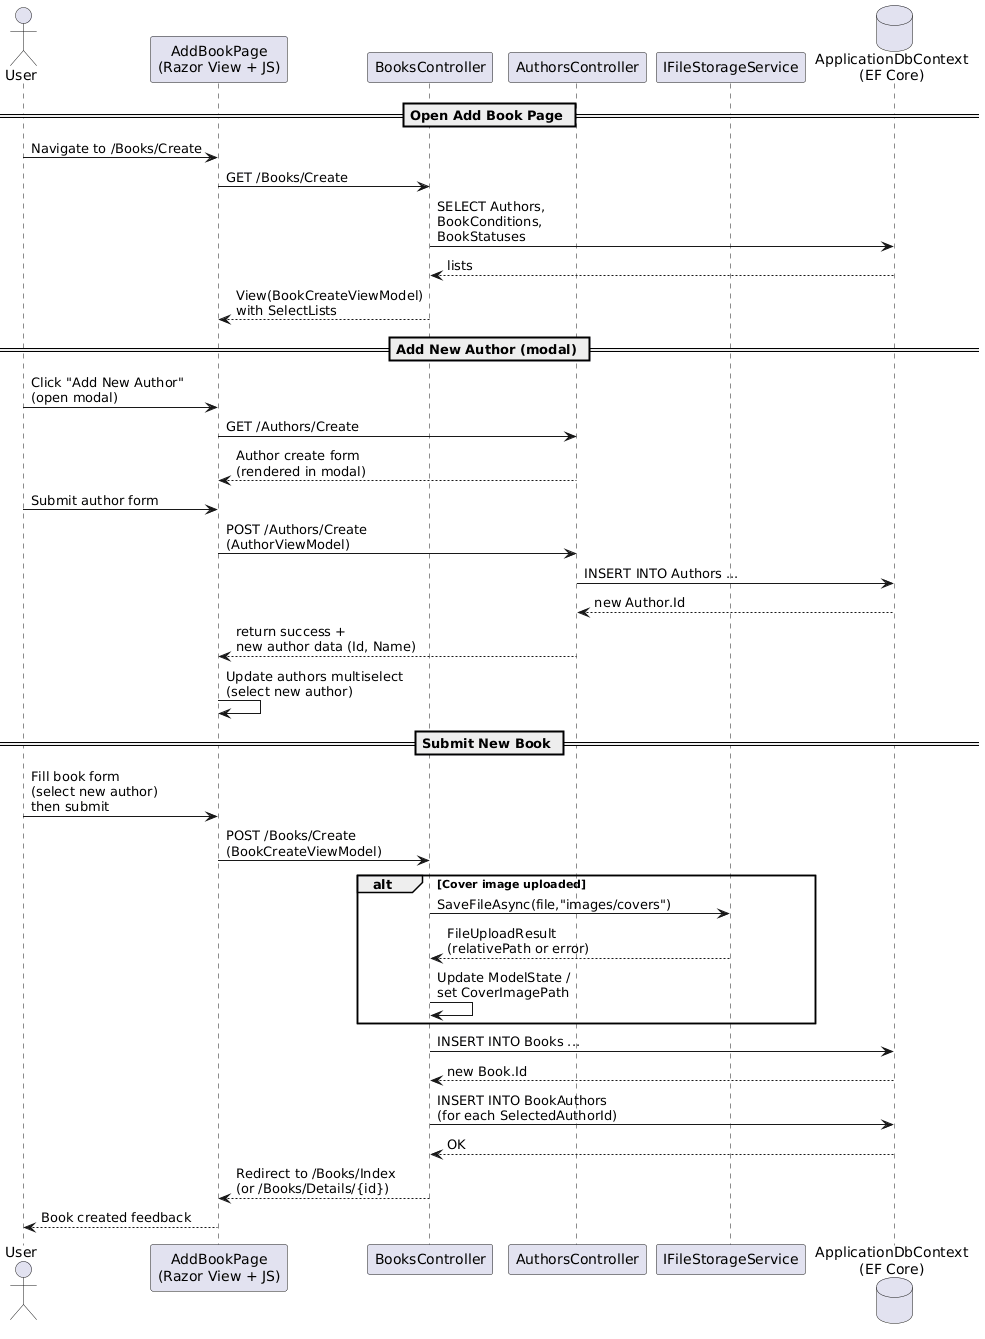

The diagram above was rendered by PlantUML. Its source (embedded in the PNG):
@startuml
actor User
participant "AddBookPage\n(Razor View + JS)" as UI
participant "BooksController" as BooksCtrl
participant "AuthorsController" as AuthorsCtrl
participant "IFileStorageService" as FileStore
database "ApplicationDbContext\n(EF Core)" as Db

== Open Add Book Page ==

User -> UI : Navigate to /Books/Create
UI -> BooksCtrl : GET /Books/Create
BooksCtrl -> Db : SELECT Authors,\nBookConditions,\nBookStatuses
Db --> BooksCtrl : lists
BooksCtrl --> UI : View(BookCreateViewModel)\nwith SelectLists

== Add New Author (modal) ==

User -> UI : Click "Add New Author"\n(open modal)

UI -> AuthorsCtrl : GET /Authors/Create
AuthorsCtrl --> UI : Author create form\n(rendered in modal)

User -> UI : Submit author form
UI -> AuthorsCtrl : POST /Authors/Create\n(AuthorViewModel)
AuthorsCtrl -> Db : INSERT INTO Authors ...
Db --> AuthorsCtrl : new Author.Id
AuthorsCtrl --> UI : return success +\nnew author data (Id, Name)
UI -> UI : Update authors multiselect\n(select new author)

== Submit New Book ==

User -> UI : Fill book form\n(select new author)\nthen submit
UI -> BooksCtrl : POST /Books/Create\n(BookCreateViewModel)

alt Cover image uploaded
  BooksCtrl -> FileStore : SaveFileAsync(file,"images/covers")
  FileStore --> BooksCtrl : FileUploadResult\n(relativePath or error)
  BooksCtrl -> BooksCtrl : Update ModelState /\nset CoverImagePath
end

BooksCtrl -> Db : INSERT INTO Books ...
Db --> BooksCtrl : new Book.Id

BooksCtrl -> Db : INSERT INTO BookAuthors\n(for each SelectedAuthorId)
Db --> BooksCtrl : OK

BooksCtrl --> UI : Redirect to /Books/Index\n(or /Books/Details/{id})
UI --> User : Book created feedback
@enduml